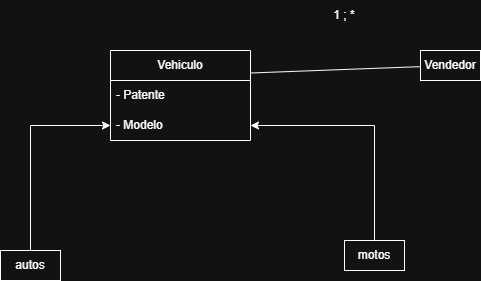

The diagram above was exported from draw.io. Its source (the exported page's mxGraphModel, read from the mxfile embedded in the PNG):
<mxGraphModel dx="894" dy="765" grid="1" gridSize="10" guides="1" tooltips="1" connect="1" arrows="1" fold="1" page="1" pageScale="1" pageWidth="827" pageHeight="1169" math="0" shadow="0">
  <root>
    <mxCell id="0" />
    <mxCell id="1" parent="0" />
    <mxCell id="9oyZLrGRMzsD4lTJZjER-1" parent="1" style="swimlane;fontStyle=0;childLayout=stackLayout;horizontal=1;startSize=30;horizontalStack=0;resizeParent=1;resizeParentMax=0;resizeLast=0;collapsible=1;marginBottom=0;whiteSpace=wrap;html=1;" value="Vehiculo" vertex="1">
      <mxGeometry height="90" width="140" x="150" y="300" as="geometry">
        <mxRectangle height="30" width="80" x="160" y="40" as="alternateBounds" />
      </mxGeometry>
    </mxCell>
    <mxCell id="9oyZLrGRMzsD4lTJZjER-2" parent="9oyZLrGRMzsD4lTJZjER-1" style="text;strokeColor=none;fillColor=none;align=left;verticalAlign=middle;spacingLeft=4;spacingRight=4;overflow=hidden;points=[[0,0.5],[1,0.5]];portConstraint=eastwest;rotatable=0;whiteSpace=wrap;html=1;" value="- Patente" vertex="1">
      <mxGeometry height="30" width="140" y="30" as="geometry" />
    </mxCell>
    <mxCell id="9oyZLrGRMzsD4lTJZjER-3" parent="9oyZLrGRMzsD4lTJZjER-1" style="text;strokeColor=none;fillColor=none;align=left;verticalAlign=middle;spacingLeft=4;spacingRight=4;overflow=hidden;points=[[0,0.5],[1,0.5]];portConstraint=eastwest;rotatable=0;whiteSpace=wrap;html=1;" value="- Modelo" vertex="1">
      <mxGeometry height="30" width="140" y="60" as="geometry" />
    </mxCell>
    <mxCell id="9oyZLrGRMzsD4lTJZjER-16" edge="1" parent="1" source="9oyZLrGRMzsD4lTJZjER-2" style="endArrow=classic;startArrow=classic;html=1;rounded=0;exitX=0.979;exitY=0.9;exitDx=0;exitDy=0;exitPerimeter=0;entryX=-0.014;entryY=1.1;entryDx=0;entryDy=0;entryPerimeter=0;" target="9oyZLrGRMzsD4lTJZjER-12" value="">
      <mxGeometry height="50" relative="1" width="50" as="geometry">
        <mxPoint x="550" y="280" as="sourcePoint" />
        <mxPoint x="600" y="230" as="targetPoint" />
      </mxGeometry>
    </mxCell>
    <mxCell id="9oyZLrGRMzsD4lTJZjER-19" parent="1" style="text;html=1;whiteSpace=wrap;strokeColor=default;fillColor=none;align=center;verticalAlign=middle;rounded=0;labelBorderColor=none;" value="Vendedor" vertex="1">
      <mxGeometry height="30" width="60" x="460" y="300" as="geometry" />
    </mxCell>
    <mxCell id="9oyZLrGRMzsD4lTJZjER-22" parent="1" style="text;html=1;whiteSpace=wrap;strokeColor=none;fillColor=none;align=center;verticalAlign=middle;rounded=0;" value="1 ; *" vertex="1">
      <mxGeometry height="30" width="60" x="354" y="250" as="geometry" />
    </mxCell>
    <mxCell id="9oyZLrGRMzsD4lTJZjER-25" edge="1" parent="1" source="9oyZLrGRMzsD4lTJZjER-23" style="edgeStyle=orthogonalEdgeStyle;rounded=0;orthogonalLoop=1;jettySize=auto;html=1;entryX=0;entryY=0.5;entryDx=0;entryDy=0;" target="9oyZLrGRMzsD4lTJZjER-3">
      <mxGeometry relative="1" as="geometry" />
    </mxCell>
    <mxCell id="9oyZLrGRMzsD4lTJZjER-23" parent="1" style="text;html=1;whiteSpace=wrap;strokeColor=default;fillColor=none;align=center;verticalAlign=middle;rounded=0;labelBorderColor=none;" value="autos" vertex="1">
      <mxGeometry height="30" width="60" x="40" y="500" as="geometry" />
    </mxCell>
    <mxCell id="9oyZLrGRMzsD4lTJZjER-26" edge="1" parent="1" source="9oyZLrGRMzsD4lTJZjER-24" style="edgeStyle=orthogonalEdgeStyle;rounded=0;orthogonalLoop=1;jettySize=auto;html=1;entryX=1;entryY=0.5;entryDx=0;entryDy=0;" target="9oyZLrGRMzsD4lTJZjER-3">
      <mxGeometry relative="1" as="geometry" />
    </mxCell>
    <mxCell id="9oyZLrGRMzsD4lTJZjER-24" parent="1" style="text;html=1;whiteSpace=wrap;strokeColor=default;fillColor=none;align=center;verticalAlign=middle;rounded=0;labelBorderColor=none;" value="motos" vertex="1">
      <mxGeometry height="30" width="60" x="384" y="490" as="geometry" />
    </mxCell>
    <mxCell id="9oyZLrGRMzsD4lTJZjER-27" edge="1" parent="1" source="9oyZLrGRMzsD4lTJZjER-1" style="endArrow=none;html=1;rounded=0;exitX=1;exitY=0.25;exitDx=0;exitDy=0;" target="9oyZLrGRMzsD4lTJZjER-19" value="">
      <mxGeometry height="50" relative="1" width="50" as="geometry">
        <mxPoint x="290" y="380" as="sourcePoint" />
        <mxPoint x="340" y="330" as="targetPoint" />
      </mxGeometry>
    </mxCell>
  </root>
</mxGraphModel>